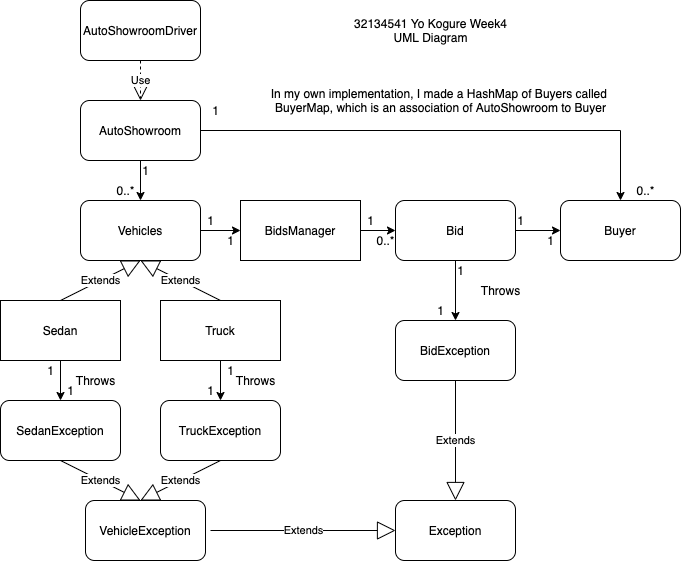

The diagram above was exported from draw.io. Its source (the exported page's mxGraphModel, read from the mxfile embedded in the PNG):
<mxGraphModel dx="946" dy="502" grid="1" gridSize="10" guides="1" tooltips="1" connect="1" arrows="1" fold="1" page="1" pageScale="1" pageWidth="850" pageHeight="1100" math="0" shadow="0">
  <root>
    <mxCell id="0" />
    <mxCell id="1" parent="0" />
    <mxCell id="woI_C_vSsimnYXcGiuEs-1" value="AutoShowroomDriver" style="rounded=1;whiteSpace=wrap;html=1;" parent="1" vertex="1">
      <mxGeometry x="120" y="80" width="120" height="60" as="geometry" />
    </mxCell>
    <mxCell id="woI_C_vSsimnYXcGiuEs-8" style="edgeStyle=orthogonalEdgeStyle;rounded=0;orthogonalLoop=1;jettySize=auto;html=1;exitX=0.5;exitY=1;exitDx=0;exitDy=0;entryX=0.5;entryY=0;entryDx=0;entryDy=0;targetPerimeterSpacing=6;" parent="1" source="woI_C_vSsimnYXcGiuEs-2" target="woI_C_vSsimnYXcGiuEs-6" edge="1">
      <mxGeometry relative="1" as="geometry" />
    </mxCell>
    <mxCell id="wLKyROhBssjT5KuS8N2v-26" style="edgeStyle=orthogonalEdgeStyle;rounded=0;orthogonalLoop=1;jettySize=auto;html=1;exitX=1;exitY=0.5;exitDx=0;exitDy=0;entryX=0.5;entryY=0;entryDx=0;entryDy=0;" parent="1" source="woI_C_vSsimnYXcGiuEs-2" target="woI_C_vSsimnYXcGiuEs-10" edge="1">
      <mxGeometry relative="1" as="geometry" />
    </mxCell>
    <mxCell id="woI_C_vSsimnYXcGiuEs-2" value="AutoShowroom" style="rounded=1;whiteSpace=wrap;html=1;" parent="1" vertex="1">
      <mxGeometry x="120" y="180" width="120" height="60" as="geometry" />
    </mxCell>
    <mxCell id="woI_C_vSsimnYXcGiuEs-3" value="" style="endArrow=none;dashed=1;html=1;dashPattern=1 3;strokeWidth=2;exitX=0.5;exitY=0;exitDx=0;exitDy=0;strokeColor=none;" parent="1" source="woI_C_vSsimnYXcGiuEs-2" edge="1">
      <mxGeometry width="50" height="50" relative="1" as="geometry">
        <mxPoint x="400" y="290" as="sourcePoint" />
        <mxPoint x="180" y="180" as="targetPoint" />
      </mxGeometry>
    </mxCell>
    <mxCell id="woI_C_vSsimnYXcGiuEs-11" style="edgeStyle=orthogonalEdgeStyle;rounded=0;orthogonalLoop=1;jettySize=auto;html=1;exitX=1;exitY=0.5;exitDx=0;exitDy=0;targetPerimeterSpacing=6;entryX=0;entryY=0.5;entryDx=0;entryDy=0;" parent="1" source="woI_C_vSsimnYXcGiuEs-6" target="wLKyROhBssjT5KuS8N2v-5" edge="1">
      <mxGeometry relative="1" as="geometry">
        <mxPoint x="330" y="300" as="targetPoint" />
      </mxGeometry>
    </mxCell>
    <mxCell id="woI_C_vSsimnYXcGiuEs-6" value="Vehicles" style="rounded=1;whiteSpace=wrap;html=1;" parent="1" vertex="1">
      <mxGeometry x="120" y="280" width="120" height="60" as="geometry" />
    </mxCell>
    <mxCell id="woI_C_vSsimnYXcGiuEs-12" style="edgeStyle=orthogonalEdgeStyle;rounded=0;orthogonalLoop=1;jettySize=auto;html=1;exitX=1;exitY=0.5;exitDx=0;exitDy=0;entryX=0;entryY=0.5;entryDx=0;entryDy=0;targetPerimeterSpacing=6;" parent="1" source="woI_C_vSsimnYXcGiuEs-9" target="woI_C_vSsimnYXcGiuEs-10" edge="1">
      <mxGeometry relative="1" as="geometry" />
    </mxCell>
    <mxCell id="0tvwY57VVFwQX8iRM8_a-20" style="edgeStyle=orthogonalEdgeStyle;rounded=0;orthogonalLoop=1;jettySize=auto;html=1;exitX=0.5;exitY=1;exitDx=0;exitDy=0;entryX=0.5;entryY=0;entryDx=0;entryDy=0;" edge="1" parent="1" source="woI_C_vSsimnYXcGiuEs-9" target="0tvwY57VVFwQX8iRM8_a-4">
      <mxGeometry relative="1" as="geometry" />
    </mxCell>
    <mxCell id="woI_C_vSsimnYXcGiuEs-9" value="Bid" style="rounded=1;whiteSpace=wrap;html=1;" parent="1" vertex="1">
      <mxGeometry x="435" y="280" width="120" height="60" as="geometry" />
    </mxCell>
    <mxCell id="woI_C_vSsimnYXcGiuEs-10" value="Buyer" style="rounded=1;whiteSpace=wrap;html=1;" parent="1" vertex="1">
      <mxGeometry x="600" y="280" width="120" height="60" as="geometry" />
    </mxCell>
    <mxCell id="woI_C_vSsimnYXcGiuEs-21" value="32134541 Yo Kogure Week4&lt;br&gt;UML Diagram&lt;br&gt;" style="text;html=1;align=center;verticalAlign=middle;resizable=0;points=[];autosize=1;strokeColor=none;" parent="1" vertex="1">
      <mxGeometry x="385" y="95" width="170" height="30" as="geometry" />
    </mxCell>
    <mxCell id="0tvwY57VVFwQX8iRM8_a-14" style="edgeStyle=orthogonalEdgeStyle;rounded=0;orthogonalLoop=1;jettySize=auto;html=1;exitX=0.5;exitY=1;exitDx=0;exitDy=0;entryX=0.5;entryY=0;entryDx=0;entryDy=0;" edge="1" parent="1" source="wLKyROhBssjT5KuS8N2v-1" target="0tvwY57VVFwQX8iRM8_a-1">
      <mxGeometry relative="1" as="geometry" />
    </mxCell>
    <mxCell id="wLKyROhBssjT5KuS8N2v-1" value="Sedan" style="rounded=0;whiteSpace=wrap;html=1;" parent="1" vertex="1">
      <mxGeometry x="40" y="380" width="120" height="60" as="geometry" />
    </mxCell>
    <mxCell id="0tvwY57VVFwQX8iRM8_a-17" style="edgeStyle=orthogonalEdgeStyle;rounded=0;orthogonalLoop=1;jettySize=auto;html=1;entryX=0.5;entryY=0;entryDx=0;entryDy=0;" edge="1" parent="1" source="wLKyROhBssjT5KuS8N2v-4" target="0tvwY57VVFwQX8iRM8_a-2">
      <mxGeometry relative="1" as="geometry" />
    </mxCell>
    <mxCell id="wLKyROhBssjT5KuS8N2v-4" value="Truck" style="rounded=0;whiteSpace=wrap;html=1;" parent="1" vertex="1">
      <mxGeometry x="200" y="380" width="120" height="60" as="geometry" />
    </mxCell>
    <mxCell id="wLKyROhBssjT5KuS8N2v-16" style="edgeStyle=orthogonalEdgeStyle;rounded=0;orthogonalLoop=1;jettySize=auto;html=1;exitX=1;exitY=0.5;exitDx=0;exitDy=0;entryX=0;entryY=0.5;entryDx=0;entryDy=0;" parent="1" source="wLKyROhBssjT5KuS8N2v-5" target="woI_C_vSsimnYXcGiuEs-9" edge="1">
      <mxGeometry relative="1" as="geometry" />
    </mxCell>
    <mxCell id="wLKyROhBssjT5KuS8N2v-5" value="BidsManager" style="rounded=0;whiteSpace=wrap;html=1;" parent="1" vertex="1">
      <mxGeometry x="280" y="280" width="120" height="60" as="geometry" />
    </mxCell>
    <mxCell id="wLKyROhBssjT5KuS8N2v-10" value="Extends" style="endArrow=block;endSize=16;endFill=0;html=1;exitX=0.5;exitY=0;exitDx=0;exitDy=0;entryX=0.5;entryY=1;entryDx=0;entryDy=0;" parent="1" source="wLKyROhBssjT5KuS8N2v-1" target="woI_C_vSsimnYXcGiuEs-6" edge="1">
      <mxGeometry width="160" relative="1" as="geometry">
        <mxPoint x="340" y="410" as="sourcePoint" />
        <mxPoint x="500" y="410" as="targetPoint" />
      </mxGeometry>
    </mxCell>
    <mxCell id="wLKyROhBssjT5KuS8N2v-11" value="Extends" style="endArrow=block;endSize=16;endFill=0;html=1;exitX=0.5;exitY=0;exitDx=0;exitDy=0;" parent="1" source="wLKyROhBssjT5KuS8N2v-4" edge="1">
      <mxGeometry width="160" relative="1" as="geometry">
        <mxPoint x="110" y="390" as="sourcePoint" />
        <mxPoint x="180" y="340" as="targetPoint" />
      </mxGeometry>
    </mxCell>
    <mxCell id="wLKyROhBssjT5KuS8N2v-15" value="Use" style="endArrow=open;endSize=12;dashed=1;html=1;entryX=0.5;entryY=0;entryDx=0;entryDy=0;exitX=0.5;exitY=1;exitDx=0;exitDy=0;" parent="1" source="woI_C_vSsimnYXcGiuEs-1" target="woI_C_vSsimnYXcGiuEs-2" edge="1">
      <mxGeometry width="160" relative="1" as="geometry">
        <mxPoint x="350" y="290" as="sourcePoint" />
        <mxPoint x="510" y="290" as="targetPoint" />
      </mxGeometry>
    </mxCell>
    <mxCell id="wLKyROhBssjT5KuS8N2v-17" value="1" style="text;html=1;align=center;verticalAlign=middle;resizable=0;points=[];autosize=1;strokeColor=none;" parent="1" vertex="1">
      <mxGeometry x="175" y="240" width="20" height="20" as="geometry" />
    </mxCell>
    <mxCell id="wLKyROhBssjT5KuS8N2v-19" value="0..*" style="text;html=1;align=center;verticalAlign=middle;resizable=0;points=[];autosize=1;strokeColor=none;" parent="1" vertex="1">
      <mxGeometry x="150" y="260" width="30" height="20" as="geometry" />
    </mxCell>
    <mxCell id="wLKyROhBssjT5KuS8N2v-20" value="1" style="text;html=1;align=center;verticalAlign=middle;resizable=0;points=[];autosize=1;strokeColor=none;" parent="1" vertex="1">
      <mxGeometry x="240" y="290" width="20" height="20" as="geometry" />
    </mxCell>
    <mxCell id="wLKyROhBssjT5KuS8N2v-21" value="1" style="text;html=1;align=center;verticalAlign=middle;resizable=0;points=[];autosize=1;strokeColor=none;" parent="1" vertex="1">
      <mxGeometry x="260" y="310" width="20" height="20" as="geometry" />
    </mxCell>
    <mxCell id="wLKyROhBssjT5KuS8N2v-22" value="1" style="text;html=1;align=center;verticalAlign=middle;resizable=0;points=[];autosize=1;strokeColor=none;" parent="1" vertex="1">
      <mxGeometry x="400" y="290" width="20" height="20" as="geometry" />
    </mxCell>
    <mxCell id="wLKyROhBssjT5KuS8N2v-23" value="0..*" style="text;html=1;align=center;verticalAlign=middle;resizable=0;points=[];autosize=1;strokeColor=none;" parent="1" vertex="1">
      <mxGeometry x="410" y="310" width="30" height="20" as="geometry" />
    </mxCell>
    <mxCell id="wLKyROhBssjT5KuS8N2v-24" value="1" style="text;html=1;align=center;verticalAlign=middle;resizable=0;points=[];autosize=1;strokeColor=none;" parent="1" vertex="1">
      <mxGeometry x="550" y="290" width="20" height="20" as="geometry" />
    </mxCell>
    <mxCell id="wLKyROhBssjT5KuS8N2v-25" value="1" style="text;html=1;align=center;verticalAlign=middle;resizable=0;points=[];autosize=1;strokeColor=none;" parent="1" vertex="1">
      <mxGeometry x="580" y="310" width="20" height="20" as="geometry" />
    </mxCell>
    <mxCell id="wLKyROhBssjT5KuS8N2v-27" value="In my own implementation, I made a HashMap of Buyers called&amp;nbsp;&lt;br&gt;BuyerMap, which is an association of AutoShowroom to Buyer" style="text;html=1;align=center;verticalAlign=middle;resizable=0;points=[];autosize=1;strokeColor=none;" parent="1" vertex="1">
      <mxGeometry x="300" y="165" width="360" height="30" as="geometry" />
    </mxCell>
    <mxCell id="wLKyROhBssjT5KuS8N2v-28" value="1" style="text;html=1;align=center;verticalAlign=middle;resizable=0;points=[];autosize=1;strokeColor=none;" parent="1" vertex="1">
      <mxGeometry x="245" y="180" width="20" height="20" as="geometry" />
    </mxCell>
    <mxCell id="wLKyROhBssjT5KuS8N2v-29" value="0..*" style="text;html=1;align=center;verticalAlign=middle;resizable=0;points=[];autosize=1;strokeColor=none;" parent="1" vertex="1">
      <mxGeometry x="670" y="260" width="30" height="20" as="geometry" />
    </mxCell>
    <mxCell id="0tvwY57VVFwQX8iRM8_a-1" value="SedanException" style="rounded=1;whiteSpace=wrap;html=1;" vertex="1" parent="1">
      <mxGeometry x="40" y="480" width="120" height="60" as="geometry" />
    </mxCell>
    <mxCell id="0tvwY57VVFwQX8iRM8_a-2" value="TruckException" style="rounded=1;whiteSpace=wrap;html=1;" vertex="1" parent="1">
      <mxGeometry x="200" y="480" width="120" height="60" as="geometry" />
    </mxCell>
    <mxCell id="0tvwY57VVFwQX8iRM8_a-4" value="BidException" style="rounded=1;whiteSpace=wrap;html=1;" vertex="1" parent="1">
      <mxGeometry x="435" y="400" width="120" height="60" as="geometry" />
    </mxCell>
    <mxCell id="0tvwY57VVFwQX8iRM8_a-5" value="VehicleException" style="rounded=1;whiteSpace=wrap;html=1;" vertex="1" parent="1">
      <mxGeometry x="125" y="580" width="120" height="60" as="geometry" />
    </mxCell>
    <mxCell id="0tvwY57VVFwQX8iRM8_a-6" value="Exception" style="rounded=1;whiteSpace=wrap;html=1;" vertex="1" parent="1">
      <mxGeometry x="435" y="580" width="120" height="60" as="geometry" />
    </mxCell>
    <mxCell id="0tvwY57VVFwQX8iRM8_a-8" value="Extends" style="endArrow=block;endSize=16;endFill=0;html=1;entryX=0.5;entryY=0;entryDx=0;entryDy=0;exitX=0.5;exitY=1;exitDx=0;exitDy=0;" edge="1" parent="1" source="0tvwY57VVFwQX8iRM8_a-4" target="0tvwY57VVFwQX8iRM8_a-6">
      <mxGeometry width="160" relative="1" as="geometry">
        <mxPoint x="340" y="400" as="sourcePoint" />
        <mxPoint x="500" y="400" as="targetPoint" />
      </mxGeometry>
    </mxCell>
    <mxCell id="0tvwY57VVFwQX8iRM8_a-10" value="Extends" style="endArrow=block;endSize=16;endFill=0;html=1;entryX=0;entryY=0.5;entryDx=0;entryDy=0;" edge="1" parent="1" target="0tvwY57VVFwQX8iRM8_a-6">
      <mxGeometry width="160" relative="1" as="geometry">
        <mxPoint x="250" y="610" as="sourcePoint" />
        <mxPoint x="505" y="590" as="targetPoint" />
      </mxGeometry>
    </mxCell>
    <mxCell id="0tvwY57VVFwQX8iRM8_a-11" value="Extends" style="endArrow=block;endSize=16;endFill=0;html=1;entryX=0.458;entryY=0;entryDx=0;entryDy=0;exitX=0.5;exitY=1;exitDx=0;exitDy=0;entryPerimeter=0;" edge="1" parent="1" source="0tvwY57VVFwQX8iRM8_a-2" target="0tvwY57VVFwQX8iRM8_a-5">
      <mxGeometry width="160" relative="1" as="geometry">
        <mxPoint x="260" y="620" as="sourcePoint" />
        <mxPoint x="445" y="620" as="targetPoint" />
      </mxGeometry>
    </mxCell>
    <mxCell id="0tvwY57VVFwQX8iRM8_a-13" value="Extends" style="endArrow=block;endSize=16;endFill=0;html=1;exitX=0.5;exitY=1;exitDx=0;exitDy=0;" edge="1" parent="1" source="0tvwY57VVFwQX8iRM8_a-1">
      <mxGeometry width="160" relative="1" as="geometry">
        <mxPoint x="265" y="550" as="sourcePoint" />
        <mxPoint x="180" y="580" as="targetPoint" />
      </mxGeometry>
    </mxCell>
    <mxCell id="0tvwY57VVFwQX8iRM8_a-18" value="Throws" style="text;html=1;align=center;verticalAlign=middle;resizable=0;points=[];autosize=1;strokeColor=none;" vertex="1" parent="1">
      <mxGeometry x="270" y="450" width="50" height="20" as="geometry" />
    </mxCell>
    <mxCell id="0tvwY57VVFwQX8iRM8_a-19" value="Throws" style="text;html=1;align=center;verticalAlign=middle;resizable=0;points=[];autosize=1;strokeColor=none;" vertex="1" parent="1">
      <mxGeometry x="110" y="450" width="50" height="20" as="geometry" />
    </mxCell>
    <mxCell id="0tvwY57VVFwQX8iRM8_a-21" value="Throws" style="text;html=1;align=center;verticalAlign=middle;resizable=0;points=[];autosize=1;strokeColor=none;" vertex="1" parent="1">
      <mxGeometry x="515" y="360" width="50" height="20" as="geometry" />
    </mxCell>
    <mxCell id="0tvwY57VVFwQX8iRM8_a-22" value="1" style="text;html=1;align=center;verticalAlign=middle;resizable=0;points=[];autosize=1;strokeColor=none;" vertex="1" parent="1">
      <mxGeometry x="80" y="440" width="20" height="20" as="geometry" />
    </mxCell>
    <mxCell id="0tvwY57VVFwQX8iRM8_a-23" value="1" style="text;html=1;align=center;verticalAlign=middle;resizable=0;points=[];autosize=1;strokeColor=none;" vertex="1" parent="1">
      <mxGeometry x="100" y="460" width="20" height="20" as="geometry" />
    </mxCell>
    <mxCell id="0tvwY57VVFwQX8iRM8_a-24" value="1" style="text;html=1;align=center;verticalAlign=middle;resizable=0;points=[];autosize=1;strokeColor=none;" vertex="1" parent="1">
      <mxGeometry x="260" y="440" width="20" height="20" as="geometry" />
    </mxCell>
    <mxCell id="0tvwY57VVFwQX8iRM8_a-25" value="1" style="text;html=1;align=center;verticalAlign=middle;resizable=0;points=[];autosize=1;strokeColor=none;" vertex="1" parent="1">
      <mxGeometry x="240" y="460" width="20" height="20" as="geometry" />
    </mxCell>
    <mxCell id="0tvwY57VVFwQX8iRM8_a-28" value="1" style="text;html=1;align=center;verticalAlign=middle;resizable=0;points=[];autosize=1;strokeColor=none;" vertex="1" parent="1">
      <mxGeometry x="490" y="340" width="20" height="20" as="geometry" />
    </mxCell>
    <mxCell id="0tvwY57VVFwQX8iRM8_a-29" value="1" style="text;html=1;align=center;verticalAlign=middle;resizable=0;points=[];autosize=1;strokeColor=none;" vertex="1" parent="1">
      <mxGeometry x="470" y="380" width="20" height="20" as="geometry" />
    </mxCell>
  </root>
</mxGraphModel>